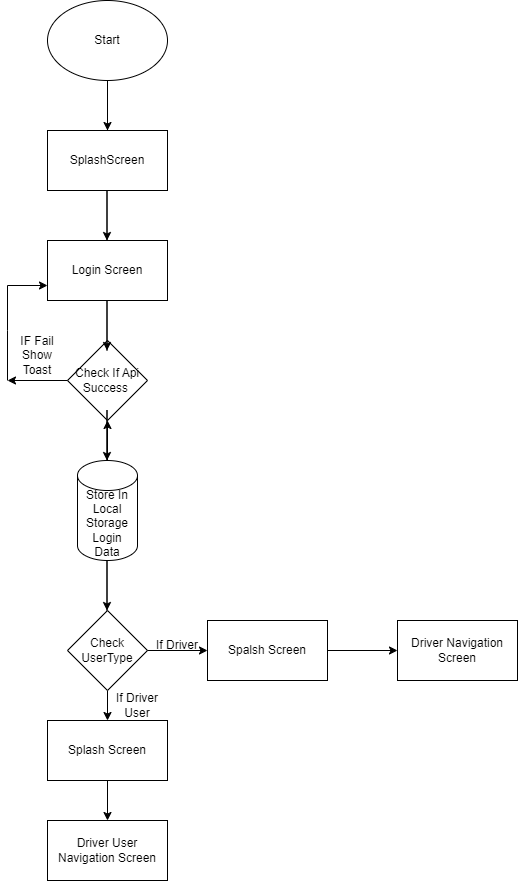

The diagram above was exported from draw.io. Its source (the exported page's mxGraphModel, read from the mxfile embedded in the PNG):
<mxGraphModel dx="1050" dy="522" grid="1" gridSize="10" guides="1" tooltips="1" connect="1" arrows="1" fold="1" page="1" pageScale="1" pageWidth="850" pageHeight="1100" math="0" shadow="0">
  <root>
    <mxCell id="0" />
    <mxCell id="1" parent="0" />
    <mxCell id="ApaYdpwqdjf-SMGxklPl-1" value="Start" style="ellipse;whiteSpace=wrap;html=1;" parent="1" vertex="1">
      <mxGeometry x="170" y="50" width="120" height="80" as="geometry" />
    </mxCell>
    <mxCell id="ApaYdpwqdjf-SMGxklPl-3" value="" style="endArrow=classic;html=1;rounded=0;entryX=0.5;entryY=0;entryDx=0;entryDy=0;" parent="1" edge="1">
      <mxGeometry width="50" height="50" relative="1" as="geometry">
        <mxPoint x="230" y="180" as="sourcePoint" />
        <mxPoint x="230" y="180" as="targetPoint" />
        <Array as="points">
          <mxPoint x="230" y="130" />
        </Array>
      </mxGeometry>
    </mxCell>
    <mxCell id="ApaYdpwqdjf-SMGxklPl-5" value="SplashScreen" style="rounded=0;whiteSpace=wrap;html=1;" parent="1" vertex="1">
      <mxGeometry x="170" y="180" width="120" height="60" as="geometry" />
    </mxCell>
    <mxCell id="ApaYdpwqdjf-SMGxklPl-7" value="" style="endArrow=classic;html=1;rounded=0;entryX=0.5;entryY=0;entryDx=0;entryDy=0;" parent="1" edge="1">
      <mxGeometry width="50" height="50" relative="1" as="geometry">
        <mxPoint x="229.5" y="290" as="sourcePoint" />
        <mxPoint x="229.5" y="290" as="targetPoint" />
        <Array as="points">
          <mxPoint x="229.5" y="240" />
        </Array>
      </mxGeometry>
    </mxCell>
    <mxCell id="ApaYdpwqdjf-SMGxklPl-9" value="Login Screen" style="rounded=0;whiteSpace=wrap;html=1;" parent="1" vertex="1">
      <mxGeometry x="170" y="290" width="120" height="60" as="geometry" />
    </mxCell>
    <mxCell id="ApaYdpwqdjf-SMGxklPl-10" value="Check If Api Success&amp;nbsp;" style="rhombus;whiteSpace=wrap;html=1;" parent="1" vertex="1">
      <mxGeometry x="190" y="390" width="80" height="80" as="geometry" />
    </mxCell>
    <mxCell id="ApaYdpwqdjf-SMGxklPl-11" value="" style="endArrow=classic;html=1;rounded=0;entryX=0.5;entryY=0;entryDx=0;entryDy=0;" parent="1" edge="1">
      <mxGeometry width="50" height="50" relative="1" as="geometry">
        <mxPoint x="229.5" y="400" as="sourcePoint" />
        <mxPoint x="229.5" y="400" as="targetPoint" />
        <Array as="points">
          <mxPoint x="229.5" y="350" />
        </Array>
      </mxGeometry>
    </mxCell>
    <mxCell id="ApaYdpwqdjf-SMGxklPl-12" value="" style="endArrow=classic;html=1;rounded=0;exitX=0;exitY=0.5;exitDx=0;exitDy=0;" parent="1" source="ApaYdpwqdjf-SMGxklPl-10" edge="1">
      <mxGeometry width="50" height="50" relative="1" as="geometry">
        <mxPoint x="130" y="470" as="sourcePoint" />
        <mxPoint x="130" y="430" as="targetPoint" />
      </mxGeometry>
    </mxCell>
    <mxCell id="ApaYdpwqdjf-SMGxklPl-13" value="" style="endArrow=classic;html=1;rounded=0;entryX=0;entryY=0.75;entryDx=0;entryDy=0;" parent="1" target="ApaYdpwqdjf-SMGxklPl-9" edge="1">
      <mxGeometry width="50" height="50" relative="1" as="geometry">
        <mxPoint x="130" y="430" as="sourcePoint" />
        <mxPoint x="130" y="340" as="targetPoint" />
        <Array as="points">
          <mxPoint x="130" y="380" />
          <mxPoint x="130" y="335" />
        </Array>
      </mxGeometry>
    </mxCell>
    <mxCell id="ApaYdpwqdjf-SMGxklPl-18" value="" style="edgeStyle=orthogonalEdgeStyle;rounded=0;orthogonalLoop=1;jettySize=auto;html=1;" parent="1" source="ApaYdpwqdjf-SMGxklPl-14" target="ApaYdpwqdjf-SMGxklPl-10" edge="1">
      <mxGeometry relative="1" as="geometry" />
    </mxCell>
    <mxCell id="ApaYdpwqdjf-SMGxklPl-14" value="Store In Local Storage Login Data" style="shape=cylinder3;whiteSpace=wrap;html=1;boundedLbl=1;backgroundOutline=1;size=15;" parent="1" vertex="1">
      <mxGeometry x="200" y="510" width="60" height="100" as="geometry" />
    </mxCell>
    <mxCell id="ApaYdpwqdjf-SMGxklPl-15" value="" style="endArrow=classic;html=1;rounded=0;entryX=0.5;entryY=0;entryDx=0;entryDy=0;" parent="1" edge="1">
      <mxGeometry width="50" height="50" relative="1" as="geometry">
        <mxPoint x="229.5" y="510" as="sourcePoint" />
        <mxPoint x="229.5" y="510" as="targetPoint" />
        <Array as="points">
          <mxPoint x="229.5" y="460" />
        </Array>
      </mxGeometry>
    </mxCell>
    <mxCell id="ApaYdpwqdjf-SMGxklPl-34" value="" style="edgeStyle=orthogonalEdgeStyle;rounded=0;orthogonalLoop=1;jettySize=auto;html=1;" parent="1" source="ApaYdpwqdjf-SMGxklPl-17" target="ApaYdpwqdjf-SMGxklPl-20" edge="1">
      <mxGeometry relative="1" as="geometry" />
    </mxCell>
    <mxCell id="ApaYdpwqdjf-SMGxklPl-17" value="Spalsh Screen" style="rounded=0;whiteSpace=wrap;html=1;" parent="1" vertex="1">
      <mxGeometry x="330" y="670" width="120" height="60" as="geometry" />
    </mxCell>
    <mxCell id="ApaYdpwqdjf-SMGxklPl-19" value="" style="endArrow=classic;html=1;rounded=0;entryX=0.5;entryY=0;entryDx=0;entryDy=0;" parent="1" edge="1">
      <mxGeometry width="50" height="50" relative="1" as="geometry">
        <mxPoint x="229.5" y="660" as="sourcePoint" />
        <mxPoint x="229.5" y="660" as="targetPoint" />
        <Array as="points">
          <mxPoint x="229.5" y="610" />
        </Array>
      </mxGeometry>
    </mxCell>
    <mxCell id="ApaYdpwqdjf-SMGxklPl-20" value="Driver Navigation Screen" style="rounded=0;whiteSpace=wrap;html=1;" parent="1" vertex="1">
      <mxGeometry x="520" y="670" width="120" height="60" as="geometry" />
    </mxCell>
    <mxCell id="ApaYdpwqdjf-SMGxklPl-29" value="" style="edgeStyle=orthogonalEdgeStyle;rounded=0;orthogonalLoop=1;jettySize=auto;html=1;" parent="1" source="ApaYdpwqdjf-SMGxklPl-23" target="ApaYdpwqdjf-SMGxklPl-28" edge="1">
      <mxGeometry relative="1" as="geometry" />
    </mxCell>
    <mxCell id="ApaYdpwqdjf-SMGxklPl-23" value="Check UserType" style="rhombus;whiteSpace=wrap;html=1;" parent="1" vertex="1">
      <mxGeometry x="190" y="660" width="80" height="80" as="geometry" />
    </mxCell>
    <mxCell id="ApaYdpwqdjf-SMGxklPl-26" value="" style="endArrow=classic;html=1;rounded=0;exitX=1;exitY=0.5;exitDx=0;exitDy=0;entryX=0;entryY=0.5;entryDx=0;entryDy=0;" parent="1" source="ApaYdpwqdjf-SMGxklPl-23" target="ApaYdpwqdjf-SMGxklPl-17" edge="1">
      <mxGeometry width="50" height="50" relative="1" as="geometry">
        <mxPoint x="280" y="740" as="sourcePoint" />
        <mxPoint x="330" y="690" as="targetPoint" />
      </mxGeometry>
    </mxCell>
    <mxCell id="ApaYdpwqdjf-SMGxklPl-27" value="If Driver" style="text;html=1;align=center;verticalAlign=middle;whiteSpace=wrap;rounded=0;" parent="1" vertex="1">
      <mxGeometry x="270" y="680" width="60" height="30" as="geometry" />
    </mxCell>
    <mxCell id="ApaYdpwqdjf-SMGxklPl-31" value="" style="edgeStyle=orthogonalEdgeStyle;rounded=0;orthogonalLoop=1;jettySize=auto;html=1;" parent="1" source="ApaYdpwqdjf-SMGxklPl-28" target="ApaYdpwqdjf-SMGxklPl-30" edge="1">
      <mxGeometry relative="1" as="geometry" />
    </mxCell>
    <mxCell id="ApaYdpwqdjf-SMGxklPl-28" value="Splash Screen" style="whiteSpace=wrap;html=1;" parent="1" vertex="1">
      <mxGeometry x="170" y="770" width="120" height="60" as="geometry" />
    </mxCell>
    <mxCell id="ApaYdpwqdjf-SMGxklPl-30" value="Driver User Navigation Screen" style="whiteSpace=wrap;html=1;" parent="1" vertex="1">
      <mxGeometry x="170" y="870" width="120" height="60" as="geometry" />
    </mxCell>
    <mxCell id="ApaYdpwqdjf-SMGxklPl-32" value="If Driver User" style="text;html=1;align=center;verticalAlign=middle;whiteSpace=wrap;rounded=0;" parent="1" vertex="1">
      <mxGeometry x="230" y="740" width="60" height="30" as="geometry" />
    </mxCell>
    <mxCell id="ApaYdpwqdjf-SMGxklPl-35" value="IF Fail Show Toast" style="text;html=1;align=center;verticalAlign=middle;whiteSpace=wrap;rounded=0;" parent="1" vertex="1">
      <mxGeometry x="130" y="390" width="60" height="30" as="geometry" />
    </mxCell>
  </root>
</mxGraphModel>